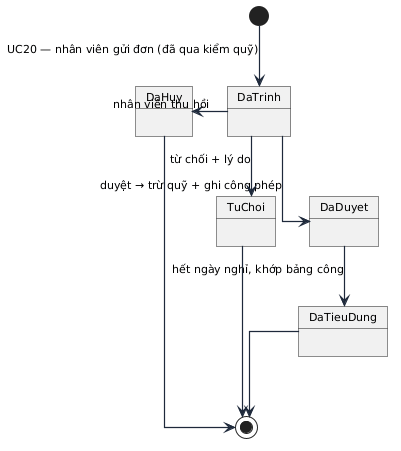

The diagram above was rendered by PlantUML. Its source (embedded in the PNG):
@startuml

skinparam linetype ortho
skinparam shadowing false
skinparam roundcorner 0
skinparam defaultFontName "Arial"
skinparam defaultFontSize 11
skinparam ArrowColor #1E293B
skinparam ArrowThickness 1.2
skinparam packageStyle rectangle
skinparam actorStyle awesome


[*] -down-> DaTrinh : UC20 — nhân viên gửi đơn (đã qua kiểm quỹ)
DaTrinh -down-> DaDuyet : duyệt → trừ quỹ + ghi công phép
DaTrinh -right-> TuChoi : từ chối + lý do
DaTrinh -left-> DaHuy : nhân viên thu hồi
DaDuyet -down-> DaTieuDung : hết ngày nghỉ, khớp bảng công
DaTieuDung -down-> [*]
TuChoi -down-> [*]
DaHuy -down-> [*]
@enduml